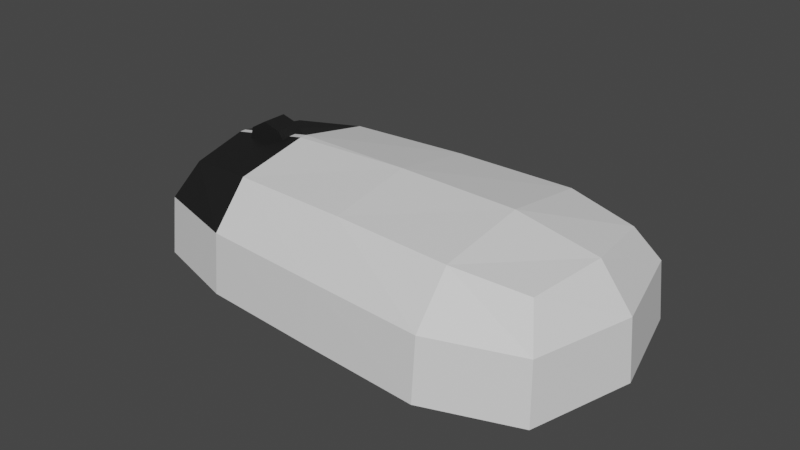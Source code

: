 # Source: Mouse.blend  (saved by Blender 2.80.75; exported with 4.5.12 LTS)
import bpy
from mathutils import Matrix  # noqa: F401  (used for matrix-valued properties, if any)

bpy.ops.wm.read_factory_settings(use_empty=True)
scene = bpy.context.scene
scene.name = 'Scene'

# ---- collections
col_collection = bpy.data.collections.new('Collection'); scene.collection.children.link(col_collection)

# ---- materials (node trees are filled in below, after node groups)
mat_material = bpy.data.materials.new('Material')
mat_material.use_transparent_shadow = False
mat_material_001 = bpy.data.materials.new('Material.001')
mat_material_001.use_transparent_shadow = False

# ---- material node trees
mat_material.use_nodes = True; mat_material.node_tree.nodes.clear()
_N = mat_material.node_tree.nodes; _L = mat_material.node_tree.links
n0 = _N.new('ShaderNodeOutputMaterial'); n0.name = 'Material Output'; n0.location = (300, 300)
n1 = _N.new('ShaderNodeBsdfPrincipled'); n1.name = 'Principled BSDF'; n1.location = (10, 300)
n1.distribution = 'GGX'
n1.subsurface_method = 'BURLEY'
n1.inputs[3].default_value = 1.45
n1.inputs[27].default_value = (0.0, 0.0, 0.0, 1.0)
n1.inputs[28].default_value = 1.0
_L.new(n1.outputs[0], n0.inputs[0])
n0.is_active_output = True
mat_material_001.use_nodes = True; mat_material_001.node_tree.nodes.clear()
_N = mat_material_001.node_tree.nodes; _L = mat_material_001.node_tree.links
n0 = _N.new('ShaderNodeOutputMaterial'); n0.name = 'Material Output'; n0.location = (300, 300)
n1 = _N.new('ShaderNodeBsdfPrincipled'); n1.name = 'Principled BSDF'; n1.location = (10, 300)
n1.distribution = 'GGX'
n1.subsurface_method = 'BURLEY'
n1.inputs[0].default_value = (0.01109, 0.01109, 0.01109, 1.0)
n1.inputs[3].default_value = 1.45
n1.inputs[27].default_value = (0.0, 0.0, 0.0, 1.0)
n1.inputs[28].default_value = 1.0
_L.new(n1.outputs[0], n0.inputs[0])
n0.is_active_output = True

# ---- world
world_world = bpy.data.worlds.new('World'); scene.world = world_world
world_world.use_nodes = True; world_world.node_tree.nodes.clear()
_N = world_world.node_tree.nodes; _L = world_world.node_tree.links
n0 = _N.new('ShaderNodeOutputWorld'); n0.name = 'World Output'; n0.location = (300, 300)
n1 = _N.new('ShaderNodeBackground'); n1.name = 'Background'; n1.location = (10, 300)
n1.inputs[0].default_value = (0.05088, 0.05088, 0.05088, 1.0)
_L.new(n1.outputs[0], n0.inputs[0])
n0.is_active_output = True
world_world.color = (0.05088, 0.05088, 0.05088)
world_world.use_sun_shadow = False
world_world.sun_shadow_jitter_overblur = 0.0

# ---- meshes
me_cylinder = bpy.data.meshes.new('Cylinder')
me_cylinder.from_pydata([(-0.04142, -0.004134, 0.03418), (-0.04142, 0.004134, 0.03418), (-0.0446, -0.004134, 0.03965), (-0.0446, 0.004134, 0.03965), (-0.05072, -0.004134, 0.04127), (-0.05072, 0.004134, 0.04127), (-0.05619, -0.004134, 0.03808), (-0.05619, 0.004134, 0.03808), (-0.05781, -0.004134, 0.03197), (-0.05781, 0.004134, 0.03197), (-0.06867, -0.02939, 0.0), (-0.06167, -0.0219, 0.03101), (-0.06867, 0.02939, 0.0), (-0.06167, 0.0219, 0.03101), (0.06914, -0.03341, 0.0), (0.06237, -0.02439, 0.03101), (0.06914, 0.03341, 0.0), (0.06237, 0.02439, 0.03101), (0.0009334, 0.04135, 0.0), (0.0009334, 0.02757, 0.03445), (0.0009334, -0.04135, 0.0), (0.0009334, -0.02757, 0.03445), (-0.07813, 0.0, 0.0), (-0.06747, -0.02811, 0.01936), (-0.06581, 0.00127, 0.03305), (-0.06747, 0.02811, 0.01936), (-0.03895, 0.03836, 0.0), (0.03941, 0.02912, 0.03386), (0.06798, 0.03185, 0.01936), (0.07828, 0.0, 0.0), (0.06637, 2.31e-10, 0.03305), (0.06798, -0.03185, 0.01936), (0.04029, -0.04394, 0.0), (-0.03804, -0.02552, 0.03386), (0.04029, 0.04394, 0.0), (-0.03804, 0.02552, 0.03386), (-0.03895, -0.03836, 0.0), (0.03941, -0.02912, 0.03386), (0.0009334, -1.54e-10, 0.0391), (0.0009334, -0.03963, 0.01981), (0.0009334, 0.03963, 0.01981), (-0.07655, 0.000253, 0.01957), (0.04007, 0.04207, 0.0197), (0.07676, -1.54e-10, 0.01957), (-0.03872, -0.03675, 0.0197), (0.03981, 1.386e-09, 0.03833), (-0.03845, 0.00148, 0.03833), (0.04007, -0.04207, 0.0197), (-0.03872, 0.03675, 0.0197), (-0.06581, -0.0008761, 0.03305), (-0.03845, -0.001021, 0.03833)], [], [(3, 1, 9, 7, 5), (0, 1, 3, 2), (2, 3, 5, 4), (4, 5, 7, 6), (6, 7, 9, 8), (0, 2, 4, 6, 8), (41, 49, 24), (41, 24, 13, 25), (22, 41, 25, 12), (18, 40, 42, 34), (40, 19, 27, 42), (42, 27, 17, 28), (34, 42, 28, 16), (16, 28, 43, 29), (28, 17, 30, 43), (43, 30, 15, 31), (29, 43, 31, 14), (20, 39, 44, 36), (39, 21, 33, 44), (44, 33, 11, 23), (36, 44, 23, 10), (17, 27, 45, 30), (27, 19, 38, 45), (45, 38, 21, 37), (30, 45, 37, 15), (19, 35, 46, 38), (35, 13, 24, 46), (50, 49, 11, 33), (38, 50, 33, 21), (14, 31, 47, 32), (31, 15, 37, 47), (47, 37, 21, 39), (32, 47, 39, 20), (12, 25, 48, 26), (25, 13, 35, 48), (48, 35, 19, 40), (26, 48, 40, 18), (38, 46, 50), (46, 24, 49, 50), (23, 11, 49, 41), (10, 23, 41, 22)])
me_cylinder.polygons.foreach_set('material_index', [1, 1, 1, 1, 1, 1, 0, 1, 0, 0, 0, 0, 0, 0, 0, 0, 0, 0, 0, 1, 0, 0, 0, 0, 0, 0, 1, 1, 0, 0, 0, 0, 0, 0, 1, 0, 0, 0, 0, 1, 0])
_uv = me_cylinder.uv_layers.new(name='UVMap')
_uv.uv.foreach_set('vector', [0.625, 1.0, 0.75, 1.0, 0.25, 1.0, 0.375, 1.0, 0.5, 1.0, 0.75, 0.5, 0.75, 1.0, 0.625, 1.0, 0.625, 0.5, 0.625, 0.5, 0.625, 1.0, 0.5, 1.0, 0.5, 0.5, 0.5, 0.5, 0.5, 1.0, 0.375, 1.0, 0.375, 0.5, 0.375, 0.5, 0.375, 1.0, 0.25, 1.0, 0.25, 0.5, 0.75, 0.5, 0.625, 0.5, 0.5, 0.5, 0.375, 0.5, 0.25, 0.5, 0.5, 0.1171, 0.625, 0.1171, 0.625, 0.1283, 0.5, 0.1283, 0.625, 0.1283, 0.625, 0.2295, 0.5, 0.2295, 0.375, 0.1331, 0.5, 0.1283, 0.5, 0.2295, 0.375, 0.2295, 0.375, 0.3764, 0.5, 0.3764, 0.5004, 0.4403, 0.375, 0.4411, 0.5, 0.3764, 0.625, 0.3764, 0.6276, 0.4359, 0.5004, 0.4403, 0.5004, 0.4403, 0.6276, 0.4359, 0.6455, 0.4795, 0.5013, 0.5177, 0.375, 0.4411, 0.5004, 0.4403, 0.5013, 0.5177, 0.375, 0.5212, 0.375, 0.5212, 0.5013, 0.5177, 0.4993, 0.6143, 0.375, 0.6146, 0.5013, 0.5177, 0.6455, 0.4795, 0.6142, 0.6105, 0.4993, 0.6143, 0.4933, 0.6286, 0.6191, 0.6461, 0.6455, 0.7705, 0.5013, 0.7323, 0.375, 0.6354, 0.4933, 0.6286, 0.5013, 0.7323, 0.375, 0.7288, 0.375, 0.8736, 0.5, 0.8736, 0.5, 0.9365, 0.375, 0.9365, 0.5, 0.8736, 0.625, 0.8736, 0.625, 0.9365, 0.5, 0.9365, 0.5, 0.9365, 0.625, 0.9365, 0.625, 1.0, 0.5, 1.0, 0.375, 0.9365, 0.5, 0.9365, 0.5, 1.0, 0.375, 1.0, 0.6455, 0.4795, 0.6891, 0.4974, 0.686, 0.6122, 0.6142, 0.6105, 0.6891, 0.4974, 0.7486, 0.5, 0.7486, 0.6125, 0.686, 0.6122, 0.6859, 0.6377, 0.7486, 0.6375, 0.7486, 0.75, 0.6891, 0.7526, 0.6191, 0.6461, 0.6859, 0.6377, 0.6891, 0.7526, 0.6455, 0.7705, 0.7486, 0.5, 0.8115, 0.5, 0.8115, 0.6178, 0.7486, 0.6125, 0.8115, 0.5, 0.875, 0.5, 0.875, 0.6178, 0.8115, 0.6178, 0.8115, 0.63, 0.875, 0.63, 0.875, 0.75, 0.8115, 0.75, 0.7486, 0.6375, 0.8115, 0.63, 0.8115, 0.75, 0.7486, 0.75, 0.375, 0.7288, 0.5013, 0.7323, 0.5004, 0.8097, 0.375, 0.8089, 0.5013, 0.7323, 0.6455, 0.7705, 0.6276, 0.8141, 0.5004, 0.8097, 0.5004, 0.8097, 0.6276, 0.8141, 0.625, 0.8736, 0.5, 0.8736, 0.375, 0.8089, 0.5004, 0.8097, 0.5, 0.8736, 0.375, 0.8736, 0.375, 0.2295, 0.5, 0.2295, 0.5, 0.3109, 0.375, 0.3109, 0.5, 0.2295, 0.625, 0.2295, 0.625, 0.3109, 0.5, 0.3109, 0.5, 0.3109, 0.625, 0.3109, 0.625, 0.3764, 0.5, 0.3764, 0.375, 0.3109, 0.5, 0.3109, 0.5, 0.3764, 0.375, 0.3764, 0.7486, 0.6125, 0.8115, 0.6178, 0.8115, 0.63, 0.8115, 0.6178, 0.875, 0.6178, 0.875, 0.63, 0.8115, 0.63, 0.5, 0.0, 0.625, 0.0, 0.625, 0.1171, 0.5, 0.1171, 0.375, 0.0, 0.5, 0.0, 0.5, 0.1171, 0.375, 0.1102])
me_cylinder.materials.append(mat_material)
me_cylinder.materials.append(mat_material_001)
me_cylinder.use_remesh_preserve_volume = False
me_cylinder.use_remesh_preserve_attributes = False
me_cylinder.use_mirror_vertex_groups = False
me_cylinder.update()

# ---- objects
ob_cylinder = bpy.data.objects.new('Cylinder', me_cylinder)

# ---- transforms, parenting, visibility, modifiers, constraints
ob_cylinder.location = (0.0, 0.0, 0.0)
ob_cylinder.lineart.crease_threshold = 0.0

# ---- collection membership
col_collection.objects.link(ob_cylinder)

# ---- scene / render settings (as saved in the file)
scene.frame_start = 1; scene.frame_end = 250; scene.frame_set(1)
scene.render.engine = 'BLENDER_EEVEE_NEXT'
scene.cycles.use_denoising = False
scene.cycles.samples = 128
scene.cycles.sampling_pattern = 'TABULATED_SOBOL'
scene.cycles.use_adaptive_sampling = False
scene.cycles.use_light_tree = False
scene.eevee.use_gtao = True
scene.eevee.gtao_distance = 10.0
scene.view_settings.view_transform = 'Filmic'
bpy.context.view_layer.update()

# ---- added for rendering (the .blend has no active camera and no usable light): camera, sun
cam_auto = bpy.data.cameras.new('AutoCamera')
cam_auto.lens = 50.0
cam_auto.sensor_width = 36.0
cam_auto.clip_end = 1000.0
ob_auto_camera = bpy.data.objects.new('AutoCamera', cam_auto)
scene.collection.objects.link(ob_auto_camera)
ob_auto_camera.location = (0.185121, -0.222054, 0.168671)
ob_auto_camera.rotation_euler = (1.09748, -7.21219e-08, 0.694738)
scene.camera = ob_auto_camera
light_auto_sun = bpy.data.lights.new('AutoSun', 'SUN')
light_auto_sun.energy = 3.0
light_auto_sun.angle = 0.0523599
ob_auto_sun = bpy.data.objects.new('AutoSun', light_auto_sun)
scene.collection.objects.link(ob_auto_sun)
ob_auto_sun.rotation_euler = (0.872665, 0.174533, 0.523599)
bpy.context.view_layer.update()
